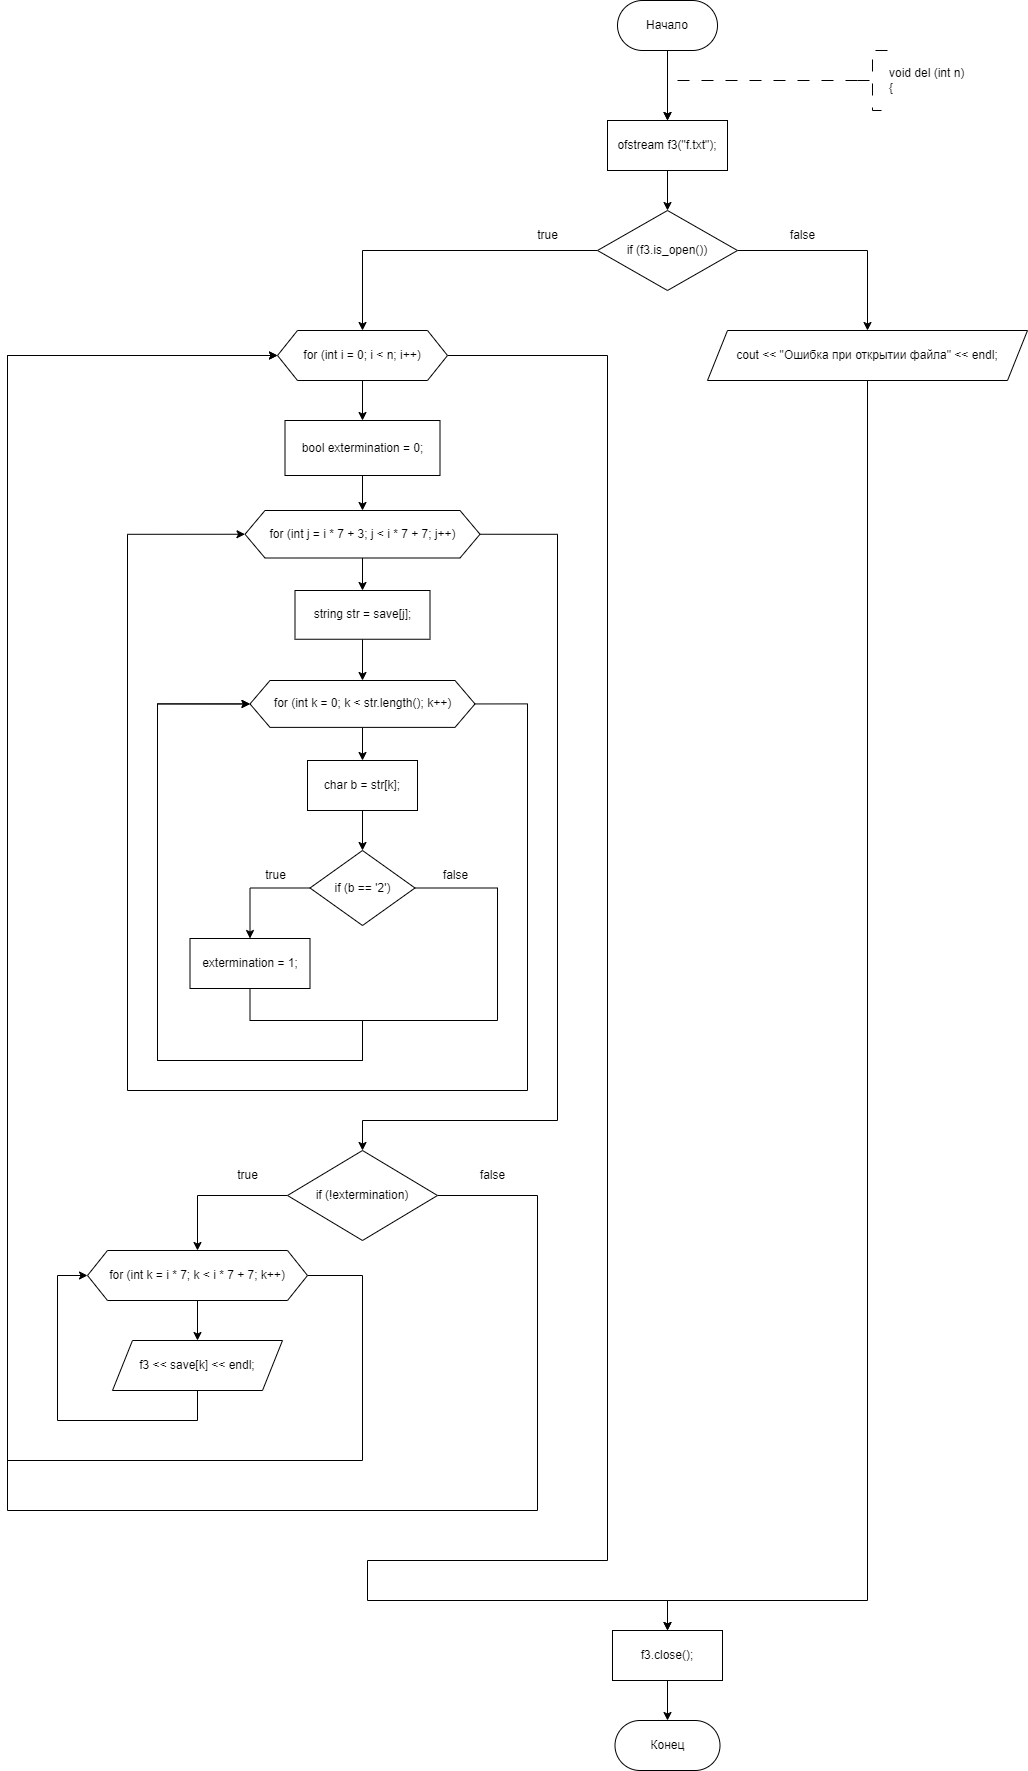

The diagram above was exported from draw.io. Its source (the exported page's mxGraphModel, read from the mxfile embedded in the PNG):
<mxGraphModel dx="1836" dy="669" grid="1" gridSize="10" guides="1" tooltips="1" connect="1" arrows="1" fold="1" page="1" pageScale="1" pageWidth="827" pageHeight="1169" math="0" shadow="0">
  <root>
    <mxCell id="WIyWlLk6GJQsqaUBKTNV-0" />
    <mxCell id="WIyWlLk6GJQsqaUBKTNV-1" parent="WIyWlLk6GJQsqaUBKTNV-0" />
    <mxCell id="F4Kezuew7jyr7_PBdKKM-0" value="" style="edgeStyle=orthogonalEdgeStyle;rounded=0;orthogonalLoop=1;jettySize=auto;html=1;entryX=0.5;entryY=0;entryDx=0;entryDy=0;" edge="1" parent="WIyWlLk6GJQsqaUBKTNV-1" source="F4Kezuew7jyr7_PBdKKM-1" target="F4Kezuew7jyr7_PBdKKM-66">
      <mxGeometry relative="1" as="geometry">
        <mxPoint x="330" y="310" as="targetPoint" />
      </mxGeometry>
    </mxCell>
    <mxCell id="F4Kezuew7jyr7_PBdKKM-1" value="Начало" style="rounded=1;whiteSpace=wrap;html=1;arcSize=50;" vertex="1" parent="WIyWlLk6GJQsqaUBKTNV-1">
      <mxGeometry x="280" y="190" width="100" height="50" as="geometry" />
    </mxCell>
    <mxCell id="F4Kezuew7jyr7_PBdKKM-2" value="" style="edgeStyle=orthogonalEdgeStyle;rounded=0;orthogonalLoop=1;jettySize=auto;html=1;strokeWidth=1;dashed=1;dashPattern=12 12;entryX=0.5;entryY=0;entryDx=0;entryDy=0;" edge="1" parent="WIyWlLk6GJQsqaUBKTNV-1" source="F4Kezuew7jyr7_PBdKKM-3" target="F4Kezuew7jyr7_PBdKKM-66">
      <mxGeometry relative="1" as="geometry">
        <Array as="points">
          <mxPoint x="330" y="270" />
        </Array>
        <mxPoint x="330" y="310" as="targetPoint" />
      </mxGeometry>
    </mxCell>
    <mxCell id="F4Kezuew7jyr7_PBdKKM-3" value="&lt;div&gt;void del (int n)&lt;/div&gt;&lt;div&gt;{&lt;/div&gt;" style="strokeWidth=1;html=1;shape=mxgraph.flowchart.annotation_2;align=left;labelPosition=right;pointerEvents=1;dashed=1;dashPattern=12 12;" vertex="1" parent="WIyWlLk6GJQsqaUBKTNV-1">
      <mxGeometry x="520" y="240" width="30" height="60" as="geometry" />
    </mxCell>
    <mxCell id="F4Kezuew7jyr7_PBdKKM-4" value="Конец" style="rounded=1;whiteSpace=wrap;html=1;arcSize=50;" vertex="1" parent="WIyWlLk6GJQsqaUBKTNV-1">
      <mxGeometry x="277.5" y="1910" width="105" height="50" as="geometry" />
    </mxCell>
    <mxCell id="F4Kezuew7jyr7_PBdKKM-68" value="" style="edgeStyle=orthogonalEdgeStyle;rounded=0;orthogonalLoop=1;jettySize=auto;html=1;" edge="1" parent="WIyWlLk6GJQsqaUBKTNV-1" source="F4Kezuew7jyr7_PBdKKM-66" target="F4Kezuew7jyr7_PBdKKM-67">
      <mxGeometry relative="1" as="geometry" />
    </mxCell>
    <mxCell id="F4Kezuew7jyr7_PBdKKM-66" value="ofstream f3(&quot;f.txt&quot;);" style="whiteSpace=wrap;html=1;" vertex="1" parent="WIyWlLk6GJQsqaUBKTNV-1">
      <mxGeometry x="270" y="310" width="120" height="50" as="geometry" />
    </mxCell>
    <mxCell id="F4Kezuew7jyr7_PBdKKM-70" style="edgeStyle=orthogonalEdgeStyle;rounded=0;orthogonalLoop=1;jettySize=auto;html=1;exitX=0;exitY=0.5;exitDx=0;exitDy=0;entryX=0.5;entryY=0;entryDx=0;entryDy=0;" edge="1" parent="WIyWlLk6GJQsqaUBKTNV-1" source="F4Kezuew7jyr7_PBdKKM-67" target="F4Kezuew7jyr7_PBdKKM-69">
      <mxGeometry relative="1" as="geometry" />
    </mxCell>
    <mxCell id="F4Kezuew7jyr7_PBdKKM-104" style="edgeStyle=orthogonalEdgeStyle;rounded=0;orthogonalLoop=1;jettySize=auto;html=1;exitX=1;exitY=0.5;exitDx=0;exitDy=0;entryX=0.5;entryY=0;entryDx=0;entryDy=0;" edge="1" parent="WIyWlLk6GJQsqaUBKTNV-1" source="F4Kezuew7jyr7_PBdKKM-67" target="F4Kezuew7jyr7_PBdKKM-103">
      <mxGeometry relative="1" as="geometry" />
    </mxCell>
    <mxCell id="F4Kezuew7jyr7_PBdKKM-67" value="if (f3.is_open())" style="rhombus;whiteSpace=wrap;html=1;" vertex="1" parent="WIyWlLk6GJQsqaUBKTNV-1">
      <mxGeometry x="260" y="400" width="140" height="80" as="geometry" />
    </mxCell>
    <mxCell id="F4Kezuew7jyr7_PBdKKM-72" value="" style="edgeStyle=orthogonalEdgeStyle;rounded=0;orthogonalLoop=1;jettySize=auto;html=1;" edge="1" parent="WIyWlLk6GJQsqaUBKTNV-1" source="F4Kezuew7jyr7_PBdKKM-69" target="F4Kezuew7jyr7_PBdKKM-71">
      <mxGeometry relative="1" as="geometry" />
    </mxCell>
    <mxCell id="F4Kezuew7jyr7_PBdKKM-106" style="edgeStyle=orthogonalEdgeStyle;rounded=0;orthogonalLoop=1;jettySize=auto;html=1;exitX=1;exitY=0.5;exitDx=0;exitDy=0;entryX=0.5;entryY=0;entryDx=0;entryDy=0;" edge="1" parent="WIyWlLk6GJQsqaUBKTNV-1" source="F4Kezuew7jyr7_PBdKKM-69" target="F4Kezuew7jyr7_PBdKKM-105">
      <mxGeometry relative="1" as="geometry">
        <mxPoint x="250" y="1720" as="targetPoint" />
        <Array as="points">
          <mxPoint x="270" y="545" />
          <mxPoint x="270" y="1750" />
          <mxPoint x="30" y="1750" />
          <mxPoint x="30" y="1790" />
          <mxPoint x="330" y="1790" />
        </Array>
      </mxGeometry>
    </mxCell>
    <mxCell id="F4Kezuew7jyr7_PBdKKM-69" value="for (int i = 0; i &amp;lt; n; i++)" style="shape=hexagon;perimeter=hexagonPerimeter2;whiteSpace=wrap;html=1;fixedSize=1;" vertex="1" parent="WIyWlLk6GJQsqaUBKTNV-1">
      <mxGeometry x="-60" y="520" width="170" height="50" as="geometry" />
    </mxCell>
    <mxCell id="F4Kezuew7jyr7_PBdKKM-74" value="" style="edgeStyle=orthogonalEdgeStyle;rounded=0;orthogonalLoop=1;jettySize=auto;html=1;" edge="1" parent="WIyWlLk6GJQsqaUBKTNV-1" source="F4Kezuew7jyr7_PBdKKM-71" target="F4Kezuew7jyr7_PBdKKM-73">
      <mxGeometry relative="1" as="geometry" />
    </mxCell>
    <mxCell id="F4Kezuew7jyr7_PBdKKM-71" value="bool extermination = 0;" style="whiteSpace=wrap;html=1;" vertex="1" parent="WIyWlLk6GJQsqaUBKTNV-1">
      <mxGeometry x="-52.5" y="610" width="155" height="55" as="geometry" />
    </mxCell>
    <mxCell id="F4Kezuew7jyr7_PBdKKM-76" value="" style="edgeStyle=orthogonalEdgeStyle;rounded=0;orthogonalLoop=1;jettySize=auto;html=1;" edge="1" parent="WIyWlLk6GJQsqaUBKTNV-1" source="F4Kezuew7jyr7_PBdKKM-73" target="F4Kezuew7jyr7_PBdKKM-75">
      <mxGeometry relative="1" as="geometry" />
    </mxCell>
    <mxCell id="F4Kezuew7jyr7_PBdKKM-96" style="edgeStyle=orthogonalEdgeStyle;rounded=0;orthogonalLoop=1;jettySize=auto;html=1;exitX=1;exitY=0.5;exitDx=0;exitDy=0;entryX=0.5;entryY=0;entryDx=0;entryDy=0;" edge="1" parent="WIyWlLk6GJQsqaUBKTNV-1" source="F4Kezuew7jyr7_PBdKKM-73" target="F4Kezuew7jyr7_PBdKKM-90">
      <mxGeometry relative="1" as="geometry">
        <Array as="points">
          <mxPoint x="220" y="724" />
          <mxPoint x="220" y="1310" />
          <mxPoint x="25" y="1310" />
        </Array>
      </mxGeometry>
    </mxCell>
    <mxCell id="F4Kezuew7jyr7_PBdKKM-73" value="for (int j = i * 7 + 3; j &lt; i * 7 + 7; j++)" style="shape=hexagon;perimeter=hexagonPerimeter2;whiteSpace=wrap;html=1;fixedSize=1;" vertex="1" parent="WIyWlLk6GJQsqaUBKTNV-1">
      <mxGeometry x="-92.5" y="700" width="235" height="47.5" as="geometry" />
    </mxCell>
    <mxCell id="F4Kezuew7jyr7_PBdKKM-78" value="" style="edgeStyle=orthogonalEdgeStyle;rounded=0;orthogonalLoop=1;jettySize=auto;html=1;" edge="1" parent="WIyWlLk6GJQsqaUBKTNV-1" source="F4Kezuew7jyr7_PBdKKM-75" target="F4Kezuew7jyr7_PBdKKM-77">
      <mxGeometry relative="1" as="geometry" />
    </mxCell>
    <mxCell id="F4Kezuew7jyr7_PBdKKM-75" value="string str = save[j];" style="whiteSpace=wrap;html=1;" vertex="1" parent="WIyWlLk6GJQsqaUBKTNV-1">
      <mxGeometry x="-42.5" y="780" width="135" height="48.75" as="geometry" />
    </mxCell>
    <mxCell id="F4Kezuew7jyr7_PBdKKM-80" value="" style="edgeStyle=orthogonalEdgeStyle;rounded=0;orthogonalLoop=1;jettySize=auto;html=1;" edge="1" parent="WIyWlLk6GJQsqaUBKTNV-1" source="F4Kezuew7jyr7_PBdKKM-77" target="F4Kezuew7jyr7_PBdKKM-79">
      <mxGeometry relative="1" as="geometry" />
    </mxCell>
    <mxCell id="F4Kezuew7jyr7_PBdKKM-89" style="edgeStyle=orthogonalEdgeStyle;rounded=0;orthogonalLoop=1;jettySize=auto;html=1;exitX=1;exitY=0.5;exitDx=0;exitDy=0;entryX=0;entryY=0.5;entryDx=0;entryDy=0;" edge="1" parent="WIyWlLk6GJQsqaUBKTNV-1" source="F4Kezuew7jyr7_PBdKKM-77" target="F4Kezuew7jyr7_PBdKKM-73">
      <mxGeometry relative="1" as="geometry">
        <mxPoint x="-140" y="780" as="targetPoint" />
        <Array as="points">
          <mxPoint x="190" y="893" />
          <mxPoint x="190" y="1280" />
          <mxPoint x="-210" y="1280" />
          <mxPoint x="-210" y="724" />
        </Array>
      </mxGeometry>
    </mxCell>
    <mxCell id="F4Kezuew7jyr7_PBdKKM-77" value="for (int k = 0; k &lt; str.length(); k++)" style="shape=hexagon;perimeter=hexagonPerimeter2;whiteSpace=wrap;html=1;fixedSize=1;" vertex="1" parent="WIyWlLk6GJQsqaUBKTNV-1">
      <mxGeometry x="-87.5" y="870" width="225" height="46.88" as="geometry" />
    </mxCell>
    <mxCell id="F4Kezuew7jyr7_PBdKKM-82" value="" style="edgeStyle=orthogonalEdgeStyle;rounded=0;orthogonalLoop=1;jettySize=auto;html=1;" edge="1" parent="WIyWlLk6GJQsqaUBKTNV-1" source="F4Kezuew7jyr7_PBdKKM-79" target="F4Kezuew7jyr7_PBdKKM-81">
      <mxGeometry relative="1" as="geometry" />
    </mxCell>
    <mxCell id="F4Kezuew7jyr7_PBdKKM-79" value="char b = str[k];" style="whiteSpace=wrap;html=1;" vertex="1" parent="WIyWlLk6GJQsqaUBKTNV-1">
      <mxGeometry x="-30" y="950" width="110" height="50" as="geometry" />
    </mxCell>
    <mxCell id="F4Kezuew7jyr7_PBdKKM-84" style="edgeStyle=orthogonalEdgeStyle;rounded=0;orthogonalLoop=1;jettySize=auto;html=1;exitX=0;exitY=0.5;exitDx=0;exitDy=0;entryX=0.5;entryY=0;entryDx=0;entryDy=0;" edge="1" parent="WIyWlLk6GJQsqaUBKTNV-1" source="F4Kezuew7jyr7_PBdKKM-81" target="F4Kezuew7jyr7_PBdKKM-83">
      <mxGeometry relative="1" as="geometry" />
    </mxCell>
    <mxCell id="F4Kezuew7jyr7_PBdKKM-88" style="edgeStyle=orthogonalEdgeStyle;rounded=0;orthogonalLoop=1;jettySize=auto;html=1;exitX=1;exitY=0.5;exitDx=0;exitDy=0;entryX=0;entryY=0.5;entryDx=0;entryDy=0;" edge="1" parent="WIyWlLk6GJQsqaUBKTNV-1" source="F4Kezuew7jyr7_PBdKKM-81" target="F4Kezuew7jyr7_PBdKKM-77">
      <mxGeometry relative="1" as="geometry">
        <Array as="points">
          <mxPoint x="160" y="1078" />
          <mxPoint x="160" y="1210" />
          <mxPoint x="25" y="1210" />
          <mxPoint x="25" y="1250" />
          <mxPoint x="-180" y="1250" />
          <mxPoint x="-180" y="893" />
        </Array>
      </mxGeometry>
    </mxCell>
    <mxCell id="F4Kezuew7jyr7_PBdKKM-81" value="if (b == '2')" style="rhombus;whiteSpace=wrap;html=1;" vertex="1" parent="WIyWlLk6GJQsqaUBKTNV-1">
      <mxGeometry x="-27.5" y="1040" width="105" height="75" as="geometry" />
    </mxCell>
    <mxCell id="F4Kezuew7jyr7_PBdKKM-87" style="edgeStyle=orthogonalEdgeStyle;rounded=0;orthogonalLoop=1;jettySize=auto;html=1;exitX=0.5;exitY=1;exitDx=0;exitDy=0;entryX=0;entryY=0.5;entryDx=0;entryDy=0;" edge="1" parent="WIyWlLk6GJQsqaUBKTNV-1" source="F4Kezuew7jyr7_PBdKKM-83" target="F4Kezuew7jyr7_PBdKKM-77">
      <mxGeometry relative="1" as="geometry">
        <Array as="points">
          <mxPoint x="-87" y="1210" />
          <mxPoint x="25" y="1210" />
          <mxPoint x="25" y="1250" />
          <mxPoint x="-180" y="1250" />
          <mxPoint x="-180" y="893" />
        </Array>
      </mxGeometry>
    </mxCell>
    <mxCell id="F4Kezuew7jyr7_PBdKKM-83" value="extermination = 1;" style="whiteSpace=wrap;html=1;" vertex="1" parent="WIyWlLk6GJQsqaUBKTNV-1">
      <mxGeometry x="-147.5" y="1128" width="120" height="50" as="geometry" />
    </mxCell>
    <mxCell id="F4Kezuew7jyr7_PBdKKM-85" value="true" style="text;html=1;align=center;verticalAlign=middle;resizable=0;points=[];autosize=1;strokeColor=none;fillColor=none;" vertex="1" parent="WIyWlLk6GJQsqaUBKTNV-1">
      <mxGeometry x="-82.5" y="1050" width="40" height="30" as="geometry" />
    </mxCell>
    <mxCell id="F4Kezuew7jyr7_PBdKKM-86" value="false" style="text;html=1;align=center;verticalAlign=middle;resizable=0;points=[];autosize=1;strokeColor=none;fillColor=none;" vertex="1" parent="WIyWlLk6GJQsqaUBKTNV-1">
      <mxGeometry x="92.5" y="1050" width="50" height="30" as="geometry" />
    </mxCell>
    <mxCell id="F4Kezuew7jyr7_PBdKKM-92" style="edgeStyle=orthogonalEdgeStyle;rounded=0;orthogonalLoop=1;jettySize=auto;html=1;exitX=0;exitY=0.5;exitDx=0;exitDy=0;entryX=0.5;entryY=0;entryDx=0;entryDy=0;" edge="1" parent="WIyWlLk6GJQsqaUBKTNV-1" source="F4Kezuew7jyr7_PBdKKM-90" target="F4Kezuew7jyr7_PBdKKM-91">
      <mxGeometry relative="1" as="geometry" />
    </mxCell>
    <mxCell id="F4Kezuew7jyr7_PBdKKM-100" style="edgeStyle=orthogonalEdgeStyle;rounded=0;orthogonalLoop=1;jettySize=auto;html=1;exitX=1;exitY=0.5;exitDx=0;exitDy=0;entryX=0;entryY=0.5;entryDx=0;entryDy=0;" edge="1" parent="WIyWlLk6GJQsqaUBKTNV-1" source="F4Kezuew7jyr7_PBdKKM-90" target="F4Kezuew7jyr7_PBdKKM-69">
      <mxGeometry relative="1" as="geometry">
        <mxPoint x="-200" y="570" as="targetPoint" />
        <Array as="points">
          <mxPoint x="200" y="1385" />
          <mxPoint x="200" y="1700" />
          <mxPoint x="-330" y="1700" />
          <mxPoint x="-330" y="545" />
        </Array>
      </mxGeometry>
    </mxCell>
    <mxCell id="F4Kezuew7jyr7_PBdKKM-90" value="if (!extermination)" style="rhombus;whiteSpace=wrap;html=1;" vertex="1" parent="WIyWlLk6GJQsqaUBKTNV-1">
      <mxGeometry x="-50" y="1340" width="150" height="90" as="geometry" />
    </mxCell>
    <mxCell id="F4Kezuew7jyr7_PBdKKM-94" value="" style="edgeStyle=orthogonalEdgeStyle;rounded=0;orthogonalLoop=1;jettySize=auto;html=1;" edge="1" parent="WIyWlLk6GJQsqaUBKTNV-1" source="F4Kezuew7jyr7_PBdKKM-91" target="F4Kezuew7jyr7_PBdKKM-93">
      <mxGeometry relative="1" as="geometry" />
    </mxCell>
    <mxCell id="F4Kezuew7jyr7_PBdKKM-99" style="edgeStyle=orthogonalEdgeStyle;rounded=0;orthogonalLoop=1;jettySize=auto;html=1;exitX=1;exitY=0.5;exitDx=0;exitDy=0;entryX=0;entryY=0.5;entryDx=0;entryDy=0;" edge="1" parent="WIyWlLk6GJQsqaUBKTNV-1" source="F4Kezuew7jyr7_PBdKKM-91" target="F4Kezuew7jyr7_PBdKKM-69">
      <mxGeometry relative="1" as="geometry">
        <mxPoint x="-300.0000000000002" y="623.1764131433823" as="targetPoint" />
        <Array as="points">
          <mxPoint x="25" y="1465" />
          <mxPoint x="25" y="1650" />
          <mxPoint x="-330" y="1650" />
          <mxPoint x="-330" y="545" />
        </Array>
      </mxGeometry>
    </mxCell>
    <mxCell id="F4Kezuew7jyr7_PBdKKM-91" value="for (int k = i * 7; k &amp;lt; i * 7 + 7; k++)" style="shape=hexagon;perimeter=hexagonPerimeter2;whiteSpace=wrap;html=1;fixedSize=1;" vertex="1" parent="WIyWlLk6GJQsqaUBKTNV-1">
      <mxGeometry x="-250" y="1440" width="220" height="50" as="geometry" />
    </mxCell>
    <mxCell id="F4Kezuew7jyr7_PBdKKM-95" style="edgeStyle=orthogonalEdgeStyle;rounded=0;orthogonalLoop=1;jettySize=auto;html=1;exitX=0.5;exitY=1;exitDx=0;exitDy=0;entryX=0;entryY=0.5;entryDx=0;entryDy=0;" edge="1" parent="WIyWlLk6GJQsqaUBKTNV-1" source="F4Kezuew7jyr7_PBdKKM-93" target="F4Kezuew7jyr7_PBdKKM-91">
      <mxGeometry relative="1" as="geometry">
        <Array as="points">
          <mxPoint x="-140" y="1610" />
          <mxPoint x="-280" y="1610" />
          <mxPoint x="-280" y="1465" />
        </Array>
      </mxGeometry>
    </mxCell>
    <mxCell id="F4Kezuew7jyr7_PBdKKM-93" value="f3 &amp;lt;&amp;lt; save[k] &amp;lt;&amp;lt; endl;" style="shape=parallelogram;perimeter=parallelogramPerimeter;whiteSpace=wrap;html=1;fixedSize=1;" vertex="1" parent="WIyWlLk6GJQsqaUBKTNV-1">
      <mxGeometry x="-225" y="1530" width="170" height="50" as="geometry" />
    </mxCell>
    <mxCell id="F4Kezuew7jyr7_PBdKKM-97" value="true" style="text;html=1;align=center;verticalAlign=middle;resizable=0;points=[];autosize=1;strokeColor=none;fillColor=none;" vertex="1" parent="WIyWlLk6GJQsqaUBKTNV-1">
      <mxGeometry x="-110" y="1350" width="40" height="30" as="geometry" />
    </mxCell>
    <mxCell id="F4Kezuew7jyr7_PBdKKM-98" value="false" style="text;html=1;align=center;verticalAlign=middle;resizable=0;points=[];autosize=1;strokeColor=none;fillColor=none;" vertex="1" parent="WIyWlLk6GJQsqaUBKTNV-1">
      <mxGeometry x="130" y="1350" width="50" height="30" as="geometry" />
    </mxCell>
    <mxCell id="F4Kezuew7jyr7_PBdKKM-101" value="true" style="text;html=1;align=center;verticalAlign=middle;resizable=0;points=[];autosize=1;strokeColor=none;fillColor=none;" vertex="1" parent="WIyWlLk6GJQsqaUBKTNV-1">
      <mxGeometry x="190" y="410" width="40" height="30" as="geometry" />
    </mxCell>
    <mxCell id="F4Kezuew7jyr7_PBdKKM-102" value="false" style="text;html=1;align=center;verticalAlign=middle;resizable=0;points=[];autosize=1;strokeColor=none;fillColor=none;" vertex="1" parent="WIyWlLk6GJQsqaUBKTNV-1">
      <mxGeometry x="440" y="410" width="50" height="30" as="geometry" />
    </mxCell>
    <mxCell id="F4Kezuew7jyr7_PBdKKM-107" style="edgeStyle=orthogonalEdgeStyle;rounded=0;orthogonalLoop=1;jettySize=auto;html=1;exitX=0.5;exitY=1;exitDx=0;exitDy=0;entryX=0.5;entryY=0;entryDx=0;entryDy=0;" edge="1" parent="WIyWlLk6GJQsqaUBKTNV-1" source="F4Kezuew7jyr7_PBdKKM-103" target="F4Kezuew7jyr7_PBdKKM-105">
      <mxGeometry relative="1" as="geometry">
        <Array as="points">
          <mxPoint x="530" y="1790" />
          <mxPoint x="330" y="1790" />
        </Array>
      </mxGeometry>
    </mxCell>
    <mxCell id="F4Kezuew7jyr7_PBdKKM-103" value="cout &amp;lt;&amp;lt; &quot;Ошибка при открытии файла&quot; &amp;lt;&amp;lt; endl;" style="shape=parallelogram;perimeter=parallelogramPerimeter;whiteSpace=wrap;html=1;fixedSize=1;" vertex="1" parent="WIyWlLk6GJQsqaUBKTNV-1">
      <mxGeometry x="370" y="520" width="320" height="50" as="geometry" />
    </mxCell>
    <mxCell id="F4Kezuew7jyr7_PBdKKM-108" value="" style="edgeStyle=orthogonalEdgeStyle;rounded=0;orthogonalLoop=1;jettySize=auto;html=1;" edge="1" parent="WIyWlLk6GJQsqaUBKTNV-1" source="F4Kezuew7jyr7_PBdKKM-105" target="F4Kezuew7jyr7_PBdKKM-4">
      <mxGeometry relative="1" as="geometry" />
    </mxCell>
    <mxCell id="F4Kezuew7jyr7_PBdKKM-105" value="f3.close();" style="whiteSpace=wrap;html=1;" vertex="1" parent="WIyWlLk6GJQsqaUBKTNV-1">
      <mxGeometry x="275" y="1820" width="110" height="50" as="geometry" />
    </mxCell>
  </root>
</mxGraphModel>